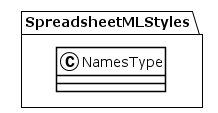

The diagram above was rendered by PlantUML. Its source (embedded in the PNG):
@startuml
!theme plain
package SpreadsheetMLStyles {
class NamesType {
}
}
@enduml